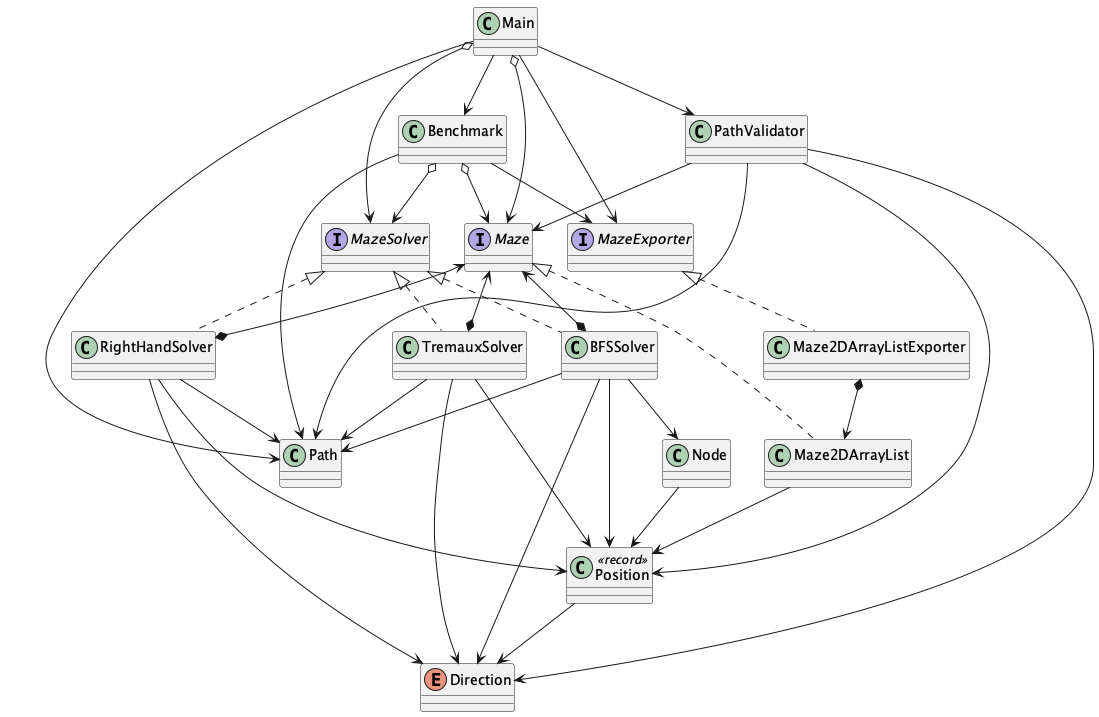

The diagram above was rendered by PlantUML. Its source (embedded in the PNG):
@startuml HighLevelClassDiagram
class Main
interface MazeExporter
class Maze2DArrayListExporter
interface Maze
class Maze2DArrayList
class Position <<record>>
class Path
class PathValidator
interface MazeSolver
enum Direction
class RightHandSolver
class TremauxSolver
class BFSSolver
class Node
class Benchmark


Main --> MazeExporter
Main o--> Maze
Main --> Path
Main o--> MazeSolver
Main --> PathValidator
Main --> Benchmark

Benchmark --> MazeExporter
Benchmark o--> Maze
Benchmark o--> MazeSolver
Benchmark --> Path

MazeExporter <|.. Maze2DArrayListExporter

Maze2DArrayListExporter *--> Maze2DArrayList

Maze <|.. Maze2DArrayList

Maze2DArrayList --> Position

PathValidator --> Path
PathValidator --> Direction
PathValidator --> Position
PathValidator --> Maze

MazeSolver <|.. RightHandSolver
MazeSolver <|.. TremauxSolver
MazeSolver <|.. BFSSolver

Maze <--* RightHandSolver
Maze <--* TremauxSolver
Maze <--* BFSSolver

RightHandSolver --> Direction
RightHandSolver --> Path
RightHandSolver --> Position

TremauxSolver --> Direction
TremauxSolver --> Path
TremauxSolver --> Position

BFSSolver --> Direction
BFSSolver --> Path
BFSSolver --> Position
BFSSolver --> Node

Node --> Position

Position --> Direction
@enduml